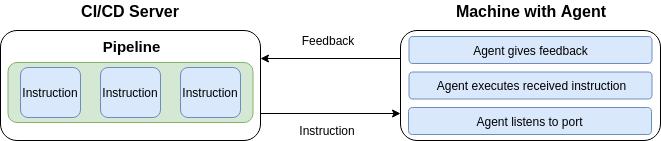

The diagram above was exported from draw.io. Its source (the exported page's mxGraphModel, read from the mxfile embedded in the PNG):
<mxGraphModel dx="1394" dy="701" grid="1" gridSize="10" guides="1" tooltips="1" connect="1" arrows="1" fold="1" page="1" pageScale="1" pageWidth="3300" pageHeight="4681" math="0" shadow="0">
  <root>
    <mxCell id="0" />
    <mxCell id="1" parent="0" />
    <mxCell id="trHR6cyBYjvkEHhGUUge-2" value="" style="rounded=1;whiteSpace=wrap;html=1;" vertex="1" parent="1">
      <mxGeometry x="80" y="120" width="260" height="110" as="geometry" />
    </mxCell>
    <mxCell id="trHR6cyBYjvkEHhGUUge-4" value="&lt;b&gt;&lt;font style=&quot;font-size: 16px&quot;&gt;CI/CD Server&lt;/font&gt;&lt;/b&gt;" style="text;html=1;strokeColor=none;fillColor=none;align=center;verticalAlign=middle;whiteSpace=wrap;rounded=0;" vertex="1" parent="1">
      <mxGeometry x="145" y="90" width="130" height="20" as="geometry" />
    </mxCell>
    <mxCell id="trHR6cyBYjvkEHhGUUge-5" value="" style="rounded=1;whiteSpace=wrap;html=1;fillColor=#d5e8d4;strokeColor=#82b366;" vertex="1" parent="1">
      <mxGeometry x="87.5" y="152" width="245" height="60" as="geometry" />
    </mxCell>
    <mxCell id="trHR6cyBYjvkEHhGUUge-7" value="&lt;b&gt;&lt;font style=&quot;font-size: 15px&quot;&gt;Pipeline&lt;/font&gt;&lt;/b&gt;" style="text;html=1;strokeColor=none;fillColor=none;align=center;verticalAlign=middle;whiteSpace=wrap;rounded=0;" vertex="1" parent="1">
      <mxGeometry x="190" y="126" width="40" height="20" as="geometry" />
    </mxCell>
    <mxCell id="trHR6cyBYjvkEHhGUUge-9" value="" style="rounded=1;whiteSpace=wrap;html=1;" vertex="1" parent="1">
      <mxGeometry x="480" y="120" width="260" height="110" as="geometry" />
    </mxCell>
    <mxCell id="trHR6cyBYjvkEHhGUUge-10" value="Agent listens to port" style="rounded=1;whiteSpace=wrap;html=1;fillColor=#dae8fc;strokeColor=#6c8ebf;" vertex="1" parent="1">
      <mxGeometry x="488" y="197" width="243" height="27" as="geometry" />
    </mxCell>
    <mxCell id="trHR6cyBYjvkEHhGUUge-11" value="Instruction" style="rounded=1;whiteSpace=wrap;html=1;fillColor=#dae8fc;strokeColor=#6c8ebf;" vertex="1" parent="1">
      <mxGeometry x="100" y="157" width="60" height="50" as="geometry" />
    </mxCell>
    <mxCell id="trHR6cyBYjvkEHhGUUge-12" value="Instruction" style="rounded=1;whiteSpace=wrap;html=1;fillColor=#dae8fc;strokeColor=#6c8ebf;" vertex="1" parent="1">
      <mxGeometry x="180" y="157" width="60" height="50" as="geometry" />
    </mxCell>
    <mxCell id="trHR6cyBYjvkEHhGUUge-13" value="Instruction" style="rounded=1;whiteSpace=wrap;html=1;fillColor=#dae8fc;strokeColor=#6c8ebf;" vertex="1" parent="1">
      <mxGeometry x="260" y="157" width="60" height="50" as="geometry" />
    </mxCell>
    <mxCell id="trHR6cyBYjvkEHhGUUge-14" value="&lt;span style=&quot;font-size: 16px&quot;&gt;&lt;b&gt;Machine with Agent&lt;/b&gt;&lt;/span&gt;" style="text;html=1;strokeColor=none;fillColor=none;align=center;verticalAlign=middle;whiteSpace=wrap;rounded=0;" vertex="1" parent="1">
      <mxGeometry x="532" y="90" width="156" height="20" as="geometry" />
    </mxCell>
    <mxCell id="trHR6cyBYjvkEHhGUUge-15" value="" style="endArrow=classic;html=1;entryX=0;entryY=0.75;entryDx=0;entryDy=0;exitX=1;exitY=0.75;exitDx=0;exitDy=0;" edge="1" parent="1" source="trHR6cyBYjvkEHhGUUge-2" target="trHR6cyBYjvkEHhGUUge-9">
      <mxGeometry width="50" height="50" relative="1" as="geometry">
        <mxPoint x="80" y="300" as="sourcePoint" />
        <mxPoint x="130" y="250" as="targetPoint" />
      </mxGeometry>
    </mxCell>
    <mxCell id="trHR6cyBYjvkEHhGUUge-16" value="" style="endArrow=classic;html=1;exitX=0;exitY=0.25;exitDx=0;exitDy=0;entryX=1;entryY=0.25;entryDx=0;entryDy=0;" edge="1" parent="1" source="trHR6cyBYjvkEHhGUUge-9" target="trHR6cyBYjvkEHhGUUge-2">
      <mxGeometry width="50" height="50" relative="1" as="geometry">
        <mxPoint x="80" y="300" as="sourcePoint" />
        <mxPoint x="130" y="250" as="targetPoint" />
      </mxGeometry>
    </mxCell>
    <mxCell id="trHR6cyBYjvkEHhGUUge-17" value="Agent executes received instruction" style="rounded=1;whiteSpace=wrap;html=1;fillColor=#dae8fc;strokeColor=#6c8ebf;" vertex="1" parent="1">
      <mxGeometry x="488.5" y="161.5" width="243" height="27" as="geometry" />
    </mxCell>
    <mxCell id="trHR6cyBYjvkEHhGUUge-18" value="Agent gives feedback" style="rounded=1;whiteSpace=wrap;html=1;fillColor=#dae8fc;strokeColor=#6c8ebf;" vertex="1" parent="1">
      <mxGeometry x="488.5" y="126" width="243" height="27" as="geometry" />
    </mxCell>
    <mxCell id="trHR6cyBYjvkEHhGUUge-19" value="Instruction" style="text;html=1;strokeColor=none;fillColor=none;align=center;verticalAlign=middle;whiteSpace=wrap;rounded=0;" vertex="1" parent="1">
      <mxGeometry x="386.5" y="210" width="40" height="20" as="geometry" />
    </mxCell>
    <mxCell id="trHR6cyBYjvkEHhGUUge-20" value="Feedback" style="text;html=1;strokeColor=none;fillColor=none;align=center;verticalAlign=middle;whiteSpace=wrap;rounded=0;" vertex="1" parent="1">
      <mxGeometry x="386.5" y="120" width="40" height="20" as="geometry" />
    </mxCell>
  </root>
</mxGraphModel>